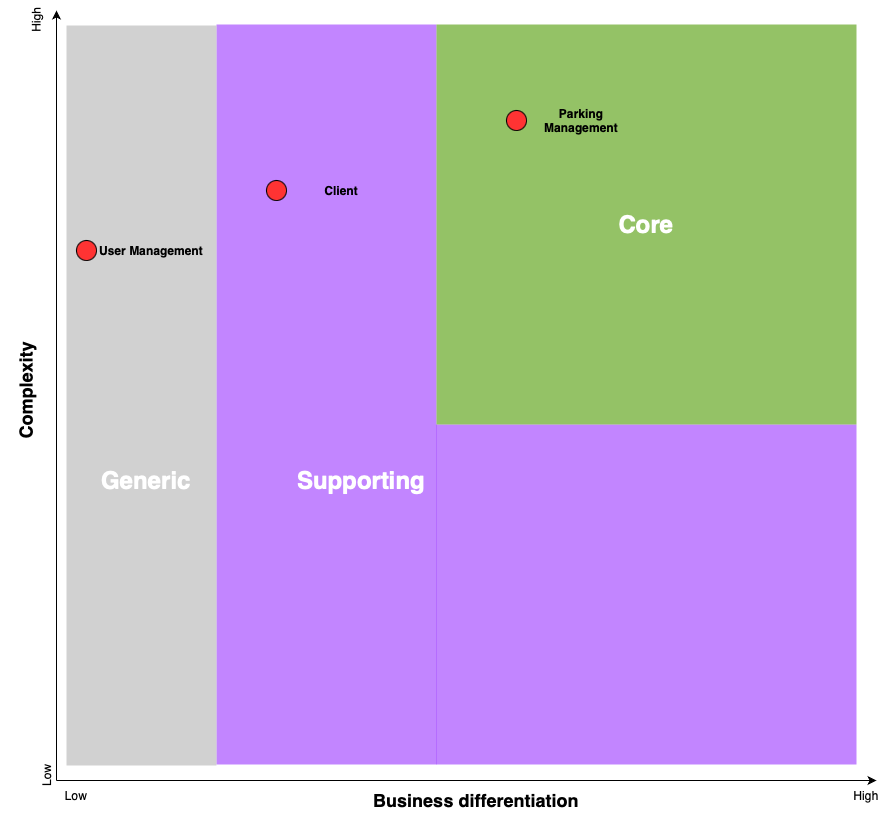

The diagram above was exported from draw.io. Its source (the exported page's mxGraphModel, read from the mxfile embedded in the PNG):
<mxGraphModel dx="1461" dy="900" grid="1" gridSize="10" guides="1" tooltips="1" connect="1" arrows="1" fold="1" page="1" pageScale="1" pageWidth="850" pageHeight="1100" background="#ffffff" math="0" shadow="0">
  <root>
    <mxCell id="7POqw8fOx_1jlbIEAkON-0" />
    <mxCell id="7POqw8fOx_1jlbIEAkON-1" style="" parent="7POqw8fOx_1jlbIEAkON-0" />
    <mxCell id="uENPYtC2MfaOTDSbOvwd-11" value="" style="group;fillColor=default;" parent="7POqw8fOx_1jlbIEAkON-1" vertex="1" connectable="0">
      <mxGeometry x="79.5" y="30" width="870.5" height="800" as="geometry" />
    </mxCell>
    <mxCell id="uENPYtC2MfaOTDSbOvwd-5" value="" style="rounded=0;whiteSpace=wrap;html=1;fillColor=#9933FF;strokeColor=none;connectable=0;fillOpacity=60;" parent="uENPYtC2MfaOTDSbOvwd-11" vertex="1">
      <mxGeometry x="200.5" y="14" width="220" height="740" as="geometry" />
    </mxCell>
    <mxCell id="uENPYtC2MfaOTDSbOvwd-7" value="" style="rounded=0;whiteSpace=wrap;html=1;fillColor=#9933FF;strokeColor=none;connectable=0;fillOpacity=60;" parent="uENPYtC2MfaOTDSbOvwd-11" vertex="1">
      <mxGeometry x="420" y="414" width="420.5" height="340" as="geometry" />
    </mxCell>
    <mxCell id="uENPYtC2MfaOTDSbOvwd-0" value="" style="endArrow=classic;html=1;" parent="uENPYtC2MfaOTDSbOvwd-11" edge="1">
      <mxGeometry width="50" height="50" relative="1" as="geometry">
        <mxPoint x="40.5" y="770" as="sourcePoint" />
        <mxPoint x="40.5" as="targetPoint" />
      </mxGeometry>
    </mxCell>
    <mxCell id="uENPYtC2MfaOTDSbOvwd-1" value="&lt;h2&gt;Complexity&lt;/h2&gt;" style="text;html=1;strokeColor=none;fillColor=none;align=center;verticalAlign=middle;whiteSpace=wrap;rounded=0;rotation=-90;" parent="uENPYtC2MfaOTDSbOvwd-11" vertex="1">
      <mxGeometry x="-9.5" y="370" width="39" height="20" as="geometry" />
    </mxCell>
    <mxCell id="uENPYtC2MfaOTDSbOvwd-2" value="" style="endArrow=classic;html=1;" parent="uENPYtC2MfaOTDSbOvwd-11" edge="1">
      <mxGeometry width="50" height="50" relative="1" as="geometry">
        <mxPoint x="40.5" y="770" as="sourcePoint" />
        <mxPoint x="860.5" y="770" as="targetPoint" />
      </mxGeometry>
    </mxCell>
    <mxCell id="uENPYtC2MfaOTDSbOvwd-4" value="&lt;h2&gt;Business differentiation&lt;/h2&gt;" style="text;html=1;strokeColor=none;fillColor=none;align=center;verticalAlign=middle;whiteSpace=wrap;rounded=0;" parent="uENPYtC2MfaOTDSbOvwd-11" vertex="1">
      <mxGeometry x="330.5" y="780" width="260" height="20" as="geometry" />
    </mxCell>
    <mxCell id="uENPYtC2MfaOTDSbOvwd-6" value="&lt;h1&gt;&lt;font color=&quot;#ffffff&quot;&gt;Core&lt;/font&gt;&lt;/h1&gt;" style="rounded=0;whiteSpace=wrap;html=1;fillColor=#4D9900;strokeColor=none;connectable=0;fillOpacity=60" parent="uENPYtC2MfaOTDSbOvwd-11" vertex="1">
      <mxGeometry x="420.5" y="14" width="420" height="400" as="geometry" />
    </mxCell>
    <mxCell id="uENPYtC2MfaOTDSbOvwd-8" value="" style="rounded=0;whiteSpace=wrap;html=1;fillColor=#B3B3B3;strokeColor=none;connectable=0;fillOpacity=60;" parent="uENPYtC2MfaOTDSbOvwd-11" vertex="1">
      <mxGeometry x="50.5" y="15" width="150" height="740" as="geometry" />
    </mxCell>
    <mxCell id="uENPYtC2MfaOTDSbOvwd-9" value="&lt;h1&gt;&lt;font color=&quot;#ffffff&quot;&gt;Supporting&lt;/font&gt;&lt;/h1&gt;" style="text;html=1;strokeColor=none;fillColor=none;align=center;verticalAlign=middle;whiteSpace=wrap;rounded=0;" parent="uENPYtC2MfaOTDSbOvwd-11" vertex="1">
      <mxGeometry x="325.5" y="460" width="40" height="20" as="geometry" />
    </mxCell>
    <mxCell id="uENPYtC2MfaOTDSbOvwd-10" value="&lt;h1&gt;&lt;font color=&quot;#ffffff&quot;&gt;Generic&lt;/font&gt;&lt;/h1&gt;" style="text;html=1;strokeColor=none;fillColor=none;align=center;verticalAlign=middle;whiteSpace=wrap;rounded=0;" parent="uENPYtC2MfaOTDSbOvwd-11" vertex="1">
      <mxGeometry x="110.5" y="460" width="40" height="20" as="geometry" />
    </mxCell>
    <mxCell id="rGnyAY1_3tPmR1fd7tcl-27" value="Low" style="text;html=1;strokeColor=none;fillColor=none;align=center;verticalAlign=middle;whiteSpace=wrap;rounded=0;rotation=-90;" parent="uENPYtC2MfaOTDSbOvwd-11" vertex="1">
      <mxGeometry x="10.5" y="755" width="40" height="20" as="geometry" />
    </mxCell>
    <mxCell id="rGnyAY1_3tPmR1fd7tcl-28" value="High" style="text;html=1;strokeColor=none;fillColor=none;align=center;verticalAlign=middle;whiteSpace=wrap;rounded=0;rotation=-90;" parent="uENPYtC2MfaOTDSbOvwd-11" vertex="1">
      <mxGeometry width="40" height="20" as="geometry" />
    </mxCell>
    <mxCell id="rGnyAY1_3tPmR1fd7tcl-29" value="Low" style="text;html=1;strokeColor=none;fillColor=none;align=center;verticalAlign=middle;whiteSpace=wrap;rounded=0;" parent="uENPYtC2MfaOTDSbOvwd-11" vertex="1">
      <mxGeometry x="40" y="775" width="40" height="20" as="geometry" />
    </mxCell>
    <mxCell id="rGnyAY1_3tPmR1fd7tcl-30" value="High" style="text;html=1;strokeColor=none;fillColor=none;align=center;verticalAlign=middle;whiteSpace=wrap;rounded=0;" parent="uENPYtC2MfaOTDSbOvwd-11" vertex="1">
      <mxGeometry x="830.5" y="775" width="40" height="20" as="geometry" />
    </mxCell>
    <mxCell id="rGnyAY1_3tPmR1fd7tcl-11" value="" style="group" parent="uENPYtC2MfaOTDSbOvwd-11" vertex="1" connectable="0">
      <mxGeometry x="60.5" y="230" width="130" height="20" as="geometry" />
    </mxCell>
    <mxCell id="rGnyAY1_3tPmR1fd7tcl-12" value="" style="ellipse;whiteSpace=wrap;html=1;aspect=fixed;fillColor=#FF3333;" parent="rGnyAY1_3tPmR1fd7tcl-11" vertex="1">
      <mxGeometry width="20" height="20" as="geometry" />
    </mxCell>
    <mxCell id="rGnyAY1_3tPmR1fd7tcl-13" value="&lt;b&gt;User Management&lt;/b&gt;" style="text;html=1;strokeColor=none;fillColor=none;align=center;verticalAlign=middle;whiteSpace=wrap;rounded=0;" parent="rGnyAY1_3tPmR1fd7tcl-11" vertex="1">
      <mxGeometry x="20" width="110" height="20" as="geometry" />
    </mxCell>
    <mxCell id="rGnyAY1_3tPmR1fd7tcl-22" value="" style="group;fontStyle=0" parent="uENPYtC2MfaOTDSbOvwd-11" vertex="1" connectable="0">
      <mxGeometry x="250.5" y="170" width="130" height="20" as="geometry" />
    </mxCell>
    <mxCell id="rGnyAY1_3tPmR1fd7tcl-23" value="" style="group;fontStyle=1" parent="rGnyAY1_3tPmR1fd7tcl-22" vertex="1" connectable="0">
      <mxGeometry width="130" height="20" as="geometry" />
    </mxCell>
    <mxCell id="rGnyAY1_3tPmR1fd7tcl-24" value="" style="ellipse;whiteSpace=wrap;html=1;aspect=fixed;fillColor=#FF3333;" parent="rGnyAY1_3tPmR1fd7tcl-23" vertex="1">
      <mxGeometry width="20" height="20" as="geometry" />
    </mxCell>
    <mxCell id="rGnyAY1_3tPmR1fd7tcl-25" value="&lt;b&gt;Client&lt;/b&gt;" style="text;html=1;strokeColor=none;fillColor=none;align=center;verticalAlign=middle;whiteSpace=wrap;rounded=0;" parent="rGnyAY1_3tPmR1fd7tcl-23" vertex="1">
      <mxGeometry x="20" width="110" height="20" as="geometry" />
    </mxCell>
    <mxCell id="uENPYtC2MfaOTDSbOvwd-12" value="Bounded contexts" style="" parent="7POqw8fOx_1jlbIEAkON-0" />
    <mxCell id="rGnyAY1_3tPmR1fd7tcl-7" value="" style="group" parent="uENPYtC2MfaOTDSbOvwd-12" vertex="1" connectable="0">
      <mxGeometry x="570" y="130" width="130" height="20" as="geometry" />
    </mxCell>
    <mxCell id="rGnyAY1_3tPmR1fd7tcl-8" value="" style="ellipse;whiteSpace=wrap;html=1;aspect=fixed;fillColor=#FF3333;" parent="rGnyAY1_3tPmR1fd7tcl-7" vertex="1">
      <mxGeometry width="20" height="20" as="geometry" />
    </mxCell>
    <mxCell id="rGnyAY1_3tPmR1fd7tcl-9" value="&lt;b&gt;Parking Management&lt;/b&gt;" style="text;html=1;strokeColor=none;fillColor=none;align=center;verticalAlign=middle;whiteSpace=wrap;rounded=0;" parent="rGnyAY1_3tPmR1fd7tcl-7" vertex="1">
      <mxGeometry x="20" width="110" height="20" as="geometry" />
    </mxCell>
  </root>
</mxGraphModel>